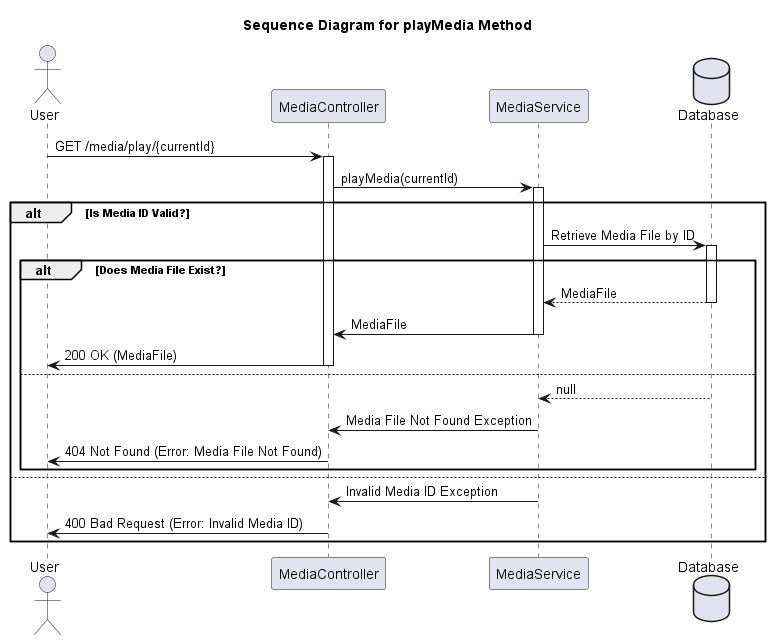

The diagram above was rendered by PlantUML. Its source (embedded in the PNG):
@startuml

title Sequence Diagram for playMedia Method

actor User
participant MediaController
participant MediaService
database Database as DB

User -> MediaController: GET /media/play/{currentId}
activate MediaController

MediaController -> MediaService: playMedia(currentId)
activate MediaService

alt Is Media ID Valid?
    MediaService -> DB: Retrieve Media File by ID
    activate DB

    alt Does Media File Exist?
        DB --> MediaService: MediaFile
        deactivate DB

        MediaService -> MediaController: MediaFile
        deactivate MediaService

        MediaController -> User: 200 OK (MediaFile)
        deactivate MediaController
    else
        DB --> MediaService: null
        deactivate DB

        MediaService -> MediaController: Media File Not Found Exception
        deactivate MediaService

        MediaController -> User: 404 Not Found (Error: Media File Not Found)
        deactivate MediaController
    end
else
    MediaService -> MediaController: Invalid Media ID Exception
    deactivate MediaService

    MediaController -> User: 400 Bad Request (Error: Invalid Media ID)
    deactivate MediaController
end

@enduml